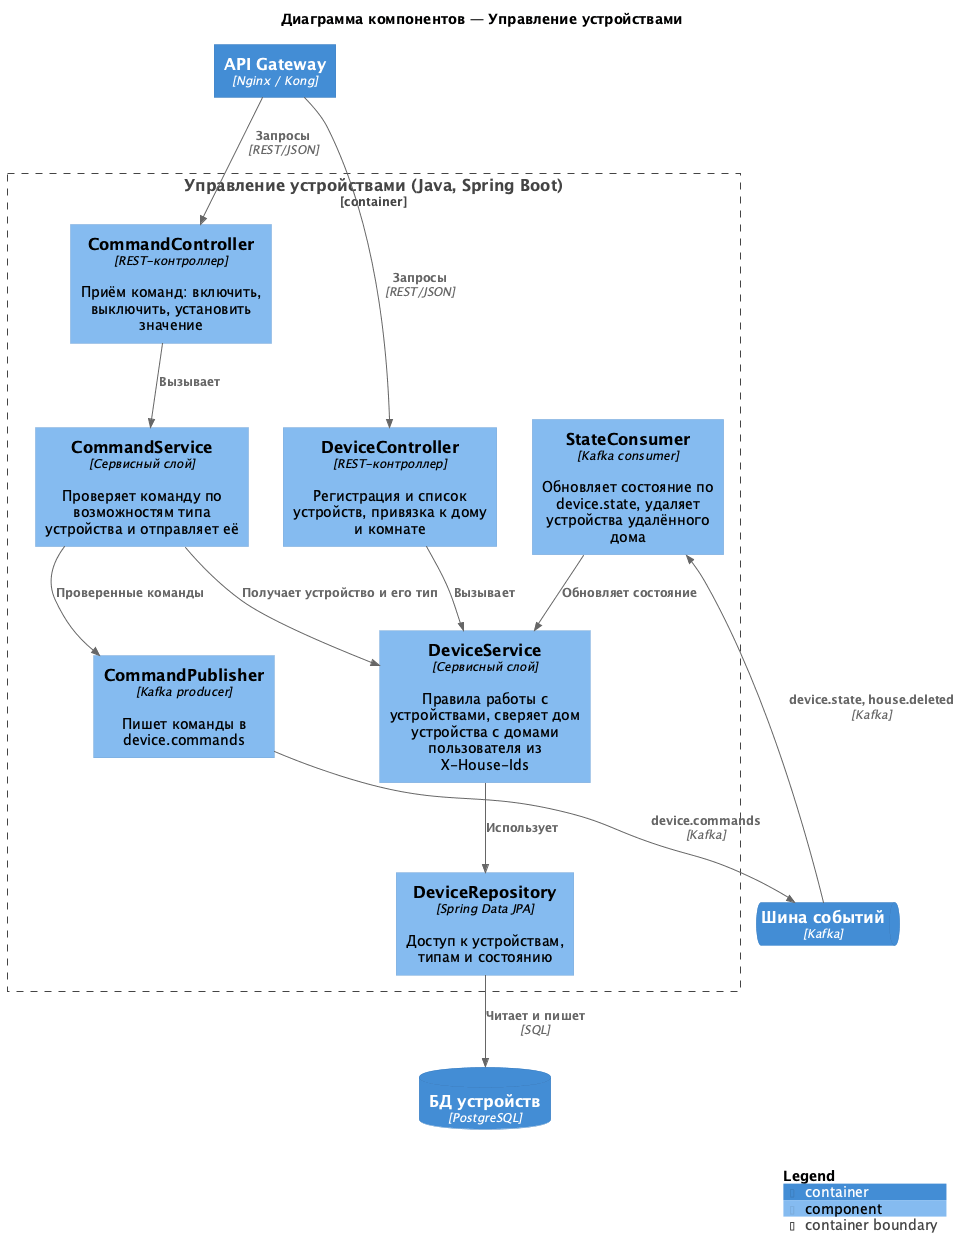

The diagram above was rendered by PlantUML. Its source (embedded in the PNG):
@startuml c4-component-devices
!include https://raw.githubusercontent.com/plantuml-stdlib/C4-PlantUML/master/C4_Component.puml

title Диаграмма компонентов — Управление устройствами

Container(gw, "API Gateway", "Nginx / Kong")
ContainerDb(db, "БД устройств", "PostgreSQL")
ContainerQueue(kafka, "Шина событий", "Kafka")

Container_Boundary(devices, "Управление устройствами (Java, Spring Boot)") {
    Component(deviceCtrl, "DeviceController", "REST-контроллер", "Регистрация и список устройств, привязка к дому и комнате")
    Component(commandCtrl, "CommandController", "REST-контроллер", "Приём команд: включить, выключить, установить значение")
    Component(deviceSvc, "DeviceService", "Сервисный слой", "Правила работы с устройствами, сверяет дом устройства с домами пользователя из X-House-Ids")
    Component(commandSvc, "CommandService", "Сервисный слой", "Проверяет команду по возможностям типа устройства и отправляет её")
    Component(stateConsumer, "StateConsumer", "Kafka consumer", "Обновляет состояние по device.state, удаляет устройства удалённого дома")
    Component(publisher, "CommandPublisher", "Kafka producer", "Пишет команды в device.commands")
    Component(repo, "DeviceRepository", "Spring Data JPA", "Доступ к устройствам, типам и состоянию")
}

Rel(gw, deviceCtrl, "Запросы", "REST/JSON")
Rel(gw, commandCtrl, "Запросы", "REST/JSON")
Rel(deviceCtrl, deviceSvc, "Вызывает")
Rel(commandCtrl, commandSvc, "Вызывает")
Rel(commandSvc, deviceSvc, "Получает устройство и его тип")
Rel(commandSvc, publisher, "Проверенные команды")
Rel(stateConsumer, deviceSvc, "Обновляет состояние")
Rel(deviceSvc, repo, "Использует")
Rel(repo, db, "Читает и пишет", "SQL")
Rel(publisher, kafka, "device.commands", "Kafka")
Rel(kafka, stateConsumer, "device.state, house.deleted", "Kafka")

SHOW_LEGEND()
@enduml